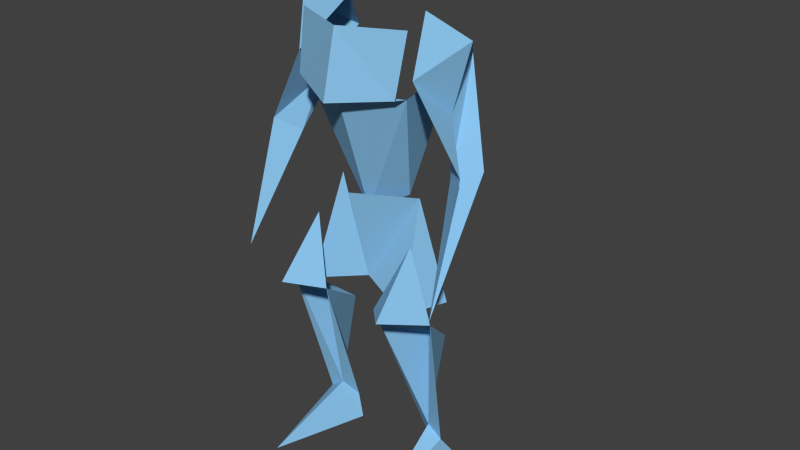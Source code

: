 # Source: papercraft_man_line_running.blend  (saved by Blender 2.57.1; exported with 4.5.12 LTS)
import bpy
from mathutils import Matrix  # noqa: F401  (used for matrix-valued properties, if any)

bpy.ops.wm.read_factory_settings(use_empty=True)
scene = bpy.context.scene
scene.name = 'Character'

# ---- collections
col_collection_1 = bpy.data.collections.new('Collection 1'); scene.collection.children.link(col_collection_1)
col_collection_2 = bpy.data.collections.new('Collection 2'); scene.collection.children.link(col_collection_2)
col_collection_2.hide_render = True
col_collection_2.hide_viewport = True
col_collection_3 = bpy.data.collections.new('Collection 3'); scene.collection.children.link(col_collection_3)
col_collection_3.hide_render = True
col_collection_3.hide_viewport = True
col_collection_4 = bpy.data.collections.new('Collection 4'); scene.collection.children.link(col_collection_4)
col_collection_4.hide_render = True
col_collection_4.hide_viewport = True
col_collection_5 = bpy.data.collections.new('Collection 5'); scene.collection.children.link(col_collection_5)
col_collection_5.hide_render = True
col_collection_5.hide_viewport = True
col_collection_6 = bpy.data.collections.new('Collection 6'); scene.collection.children.link(col_collection_6)
col_collection_6.hide_render = True
col_collection_6.hide_viewport = True
col_collection_7 = bpy.data.collections.new('Collection 7'); scene.collection.children.link(col_collection_7)
col_collection_7.hide_render = True
col_collection_7.hide_viewport = True
col_collection_8 = bpy.data.collections.new('Collection 8'); scene.collection.children.link(col_collection_8)
col_collection_8.hide_render = True
col_collection_8.hide_viewport = True
col_collection_9 = bpy.data.collections.new('Collection 9'); scene.collection.children.link(col_collection_9)
col_collection_9.hide_render = True
col_collection_9.hide_viewport = True
col_collection_10 = bpy.data.collections.new('Collection 10'); scene.collection.children.link(col_collection_10)
col_collection_10.hide_render = True
col_collection_10.hide_viewport = True
col_collection_11 = bpy.data.collections.new('Collection 11'); scene.collection.children.link(col_collection_11)
col_collection_11.hide_render = True
col_collection_11.hide_viewport = True
col_collection_12 = bpy.data.collections.new('Collection 12'); scene.collection.children.link(col_collection_12)
col_collection_12.hide_render = True
col_collection_12.hide_viewport = True
col_collection_13 = bpy.data.collections.new('Collection 13'); scene.collection.children.link(col_collection_13)
col_collection_13.hide_render = True
col_collection_13.hide_viewport = True
col_collection_14 = bpy.data.collections.new('Collection 14'); scene.collection.children.link(col_collection_14)
col_collection_14.hide_render = True
col_collection_14.hide_viewport = True
col_collection_15 = bpy.data.collections.new('Collection 15'); scene.collection.children.link(col_collection_15)
col_collection_15.hide_render = True
col_collection_15.hide_viewport = True
col_collection_16 = bpy.data.collections.new('Collection 16'); scene.collection.children.link(col_collection_16)
col_collection_16.hide_render = True
col_collection_16.hide_viewport = True
col_collection_17 = bpy.data.collections.new('Collection 17'); scene.collection.children.link(col_collection_17)
col_collection_17.hide_render = True
col_collection_17.hide_viewport = True
col_collection_18 = bpy.data.collections.new('Collection 18'); scene.collection.children.link(col_collection_18)
col_collection_18.hide_render = True
col_collection_18.hide_viewport = True
col_collection_19 = bpy.data.collections.new('Collection 19'); scene.collection.children.link(col_collection_19)
col_collection_19.hide_render = True
col_collection_19.hide_viewport = True
col_collection_20 = bpy.data.collections.new('Collection 20'); scene.collection.children.link(col_collection_20)
col_collection_20.hide_render = True
col_collection_20.hide_viewport = True

# ---- materials (node trees are filled in below, after node groups)
mat_character = bpy.data.materials.new('Character')
mat_character.alpha_threshold = 0.0
mat_character.use_transparent_shadow = False
mat_character.diffuse_color = (0.2509, 0.5341, 0.8, 1.0)
mat_character.roughness = 0.5
mat_character.line_color = (0.0, 0.0, 0.0, 1.0)

# ---- material node trees

# ---- world
world_world = bpy.data.worlds.new('World'); scene.world = world_world
world_world.color = (0.05088, 0.05088, 0.05088)
world_world.use_sun_shadow = False
world_world.sun_shadow_jitter_overblur = 0.0
world_world.cycles.sampling_method = 'MANUAL'
world_world.cycles.sample_map_resolution = 256

# ---- meshes
me_arm_left = bpy.data.meshes.new('arm_left')
me_arm_left.from_pydata([(3.946, 1.513, 10.71), (6.621, -0.8851, 5.437), (6.614, -2.937, 5.697), (3.861, -3.397, 10.43), (5.275, -1.977, 4.98), (4.569, -1.031, 8.143), (6.628, -5.332, -1.548), (5.774, -1.042, 12.32), (2.524, -0.7245, 13.19)], [], [(6, 4, 2), (6, 1, 4), (0, 5, 4, 1), (5, 3, 2, 4), (0, 7, 5), (3, 5, 7), (3, 7, 8), (0, 8, 7)])
_k = set([(0, 1), (0, 5), (0, 7), (0, 8), (1, 4), (1, 6), (2, 3), (2, 4), (2, 6), (3, 5), (3, 7), (3, 8), (4, 5), (4, 6), (5, 7), (7, 8)])
me_arm_left.attributes.new('sharp_edge', 'BOOLEAN', 'EDGE').data.foreach_set('value', [ (min(e.vertices), max(e.vertices)) in _k for e in me_arm_left.edges])
me_arm_left.materials.append(mat_character)
me_arm_left.use_remesh_preserve_volume = False
me_arm_left.use_remesh_preserve_attributes = False
me_arm_left.use_mirror_vertex_groups = False
me_arm_left.update()
me_arm_right = bpy.data.meshes.new('arm_right')
me_arm_right.from_pydata([(-4.079, 1.513, 10.71), (-6.754, -0.8851, 5.437), (-6.747, -2.937, 5.697), (-3.995, -3.397, 10.43), (-5.408, -1.977, 4.98), (-4.702, -1.031, 8.143), (-6.762, -5.332, -1.548), (-5.908, -1.042, 12.32), (-2.657, -0.7245, 13.19)], [], [(2, 4, 6), (4, 1, 6), (0, 1, 4, 5), (2, 3, 5, 4), (7, 0, 5), (7, 5, 3), (8, 7, 3), (8, 0, 7)])
_k = set([(0, 1), (0, 5), (0, 7), (0, 8), (1, 4), (1, 6), (2, 3), (2, 4), (2, 6), (3, 5), (3, 7), (3, 8), (4, 5), (4, 6), (5, 7), (7, 8)])
me_arm_right.attributes.new('sharp_edge', 'BOOLEAN', 'EDGE').data.foreach_set('value', [ (min(e.vertices), max(e.vertices)) in _k for e in me_arm_right.edges])
me_arm_right.materials.append(mat_character)
me_arm_right.use_remesh_preserve_volume = False
me_arm_right.use_remesh_preserve_attributes = False
me_arm_right.use_mirror_vertex_groups = False
me_arm_right.update()
me_leg_left = bpy.data.meshes.new('leg_left')
me_leg_left.from_pydata([(3.339, -2.885, 0.6944), (3.48, -5.968, -2.68), (4.125, -6.543, -14.57), (2.199, -0.6756, -14.57), (3.482, 0.2475, -6.447), (3.427, -1.174, -12.11), (1.732, -4.144, -3.29), (2.694, -0.4817, -13.12), (4.359, -1.149, -12.81), (5.232, -3.444, -3.29)], [], [(9, 0, 1), (1, 0, 6), (6, 4, 1), (9, 1, 4), (5, 7, 3, 2), (4, 6, 7, 5), (9, 4, 5, 8)])
_k = set([(0, 1), (0, 6), (0, 9), (1, 4), (1, 6), (1, 9), (2, 3), (2, 5), (3, 7), (4, 5), (4, 6), (4, 9), (5, 7), (5, 8), (6, 7), (8, 9)])
me_leg_left.attributes.new('sharp_edge', 'BOOLEAN', 'EDGE').data.foreach_set('value', [ (min(e.vertices), max(e.vertices)) in _k for e in me_leg_left.edges])
me_leg_left.materials.append(mat_character)
me_leg_left.use_remesh_preserve_volume = False
me_leg_left.use_remesh_preserve_attributes = False
me_leg_left.use_mirror_vertex_groups = False
me_leg_left.update()
me_leg_right = bpy.data.meshes.new('leg_right')
me_leg_right.from_pydata([(-5.366, -3.444, -3.29), (4.359, -1.149, -12.81), (-4.493, -1.149, -12.81), (-2.827, -0.4817, -13.12), (-1.866, -4.144, -3.29), (3.427, -1.174, -12.11), (-3.56, -1.174, -12.11), (-3.616, 0.2475, -6.447), (-2.332, -0.6756, -14.57), (4.125, -6.543, -14.57), (-4.258, -6.543, -14.57), (4.766, 0.02607, -14.57), (-4.899, 0.02607, -14.57), (-3.614, -5.968, -2.68), (-3.473, -2.885, 0.6944)], [], [(0, 2, 6, 7), (3, 4, 7, 6), (8, 3, 6, 10), (1, 5, 9, 11), (10, 6, 2, 12), (13, 0, 7), (13, 7, 4), (14, 13, 4), (14, 0, 13)])
_k = set([(0, 2), (0, 7), (0, 13), (0, 14), (1, 5), (1, 11), (2, 6), (2, 12), (3, 4), (3, 6), (3, 8), (4, 7), (4, 13), (4, 14), (5, 9), (6, 7), (6, 10), (7, 13), (8, 10), (9, 11), (10, 12), (13, 14)])
me_leg_right.attributes.new('sharp_edge', 'BOOLEAN', 'EDGE').data.foreach_set('value', [ (min(e.vertices), max(e.vertices)) in _k for e in me_leg_right.edges])
me_leg_right.materials.append(mat_character)
me_leg_right.use_remesh_preserve_volume = False
me_leg_right.use_remesh_preserve_attributes = False
me_leg_right.use_mirror_vertex_groups = False
me_leg_right.update()
me_chest = bpy.data.meshes.new('chest')
me_chest.from_pydata([(-1.924, -1.025, 2.704), (1.791, -1.025, 2.704), (-2.601, 1.884, 9.687), (2.467, 1.884, 9.687), (-0.06676, -4.815, 12.88), (-3.601, -3.319, 12.93), (3.467, -3.319, 12.93), (-3.384, -4.045, 9.41), (3.251, -4.045, 9.41), (-0.06676, -5.754, 9.002), (-0.06676, -4.793, 9.341), (-3.58, -3.357, 9.325), (3.447, -3.357, 9.325), (-0.06676, -2.336, 1.677)], [], [(0, 13, 11, 2), (12, 13, 1, 3), (4, 9, 7, 5), (8, 9, 4, 6), (9, 10, 11, 7), (12, 10, 9, 8), (10, 11, 13), (13, 12, 10)])
_k = set([(0, 2), (0, 13), (1, 3), (1, 13), (2, 11), (3, 12), (4, 5), (4, 6), (4, 9), (5, 7), (6, 8), (7, 9), (7, 11), (8, 9), (8, 12), (9, 10), (10, 11), (10, 12), (10, 13), (11, 13), (12, 13)])
me_chest.attributes.new('sharp_edge', 'BOOLEAN', 'EDGE').data.foreach_set('value', [ (min(e.vertices), max(e.vertices)) in _k for e in me_chest.edges])
me_chest.materials.append(mat_character)
me_chest.use_remesh_preserve_volume = False
me_chest.use_remesh_preserve_attributes = False
me_chest.use_mirror_vertex_groups = False
me_chest.update()
me_pants = bpy.data.meshes.new('pants')
me_pants.from_pydata([(-0.06676, -4.022, 3.35), (-3.461, -3.491, -3.413), (3.327, -3.491, -3.413), (-0.06676, -2.463, -2.471), (-4.532, -0.8982, -3.293), (4.398, -0.8982, -3.293), (-2.893, -1.369, 2.875), (2.76, -1.369, 2.875)], [], [(1, 6, 3), (3, 7, 2), (6, 1, 4), (5, 2, 7), (6, 0, 3), (0, 7, 3)])
_k = set([(0, 3), (0, 6), (0, 7), (1, 3), (1, 4), (1, 6), (2, 3), (2, 5), (2, 7), (3, 6), (3, 7), (4, 6), (5, 7)])
me_pants.attributes.new('sharp_edge', 'BOOLEAN', 'EDGE').data.foreach_set('value', [ (min(e.vertices), max(e.vertices)) in _k for e in me_pants.edges])
me_pants.materials.append(mat_character)
me_pants.use_remesh_preserve_volume = False
me_pants.use_remesh_preserve_attributes = False
me_pants.use_mirror_vertex_groups = False
me_pants.update()

# ---- curves / text
cu_curve_002 = bpy.data.curves.new('Curve.002', 'CURVE')
cu_curve_002.dimensions = '3D'
_sp = cu_curve_002.splines.new('BEZIER'); _sp.bezier_points.add(6)
_sp.bezier_points.foreach_set('co', [-1.137, 6.208e-06, -3.193, -0.9588, -0.2229, -0.573, 0.0, 0.2042, 1.153, -2.432e-17, 1.309e-08, 4.79, -1.548, 6.215e-06, 3.148, -1.883, -0.8164, 1.2, -1.883, -0.8164, 1.2])
_sp.bezier_points.foreach_set('handle_left', [-1.197, 0.07431, -4.066, -1.018, -0.1486, -1.446, -0.3196, 0.06185, 0.5779, -1.621e-17, 0.06808, 3.578, -1.032, 4.148e-06, 3.695, -1.771, -0.5443, 1.849, -1.883, -0.8164, 1.2])
_sp.bezier_points.foreach_set('handle_right', [-1.078, -0.07429, -2.32, -0.6392, -0.08052, 0.002458, -8.105e-18, 0.1362, 2.365, -0.516, 2.08e-06, 4.243, -1.659, -0.2721, 2.499, -1.883, -0.8164, 1.2, -1.883, -0.8164, 1.2])
for _p, _l, _r in zip(_sp.bezier_points, ['VECTOR', 'VECTOR', 'VECTOR', 'VECTOR', 'VECTOR', 'VECTOR', 'VECTOR'], ['VECTOR', 'VECTOR', 'VECTOR', 'VECTOR', 'VECTOR', 'VECTOR', 'VECTOR']): _p.handle_left_type = _l; _p.handle_right_type = _r
_sp.order_u = 0
_sp.order_v = 0
_sp.resolution_v = 4
cu_curve_002.use_path = True
cu_curve_002.use_path_clamp = True
cu_curve_002.bevel_resolution = 0
cu_curve_002.bevel_depth = 0.087
cu_curve_002.eval_time = 18.0
cu_curve_002.fill_mode = 'HALF'
arm_armature = bpy.data.armatures.new('Armature')  # bones are not reproduced

# ---- objects
ob_armature = bpy.data.objects.new('Armature', arm_armature)
ob_arm_left = bpy.data.objects.new('arm_left', me_arm_left)
ob_arm_right = bpy.data.objects.new('arm_right', me_arm_right)
ob_leg_left = bpy.data.objects.new('leg_left', me_leg_left)
ob_leg_right = bpy.data.objects.new('leg_right', me_leg_right)
ob_body = bpy.data.objects.new('body', me_chest)
ob_pants = bpy.data.objects.new('pants', me_pants)
ob_curve = bpy.data.objects.new('Curve', cu_curve_002)

# ---- transforms, parenting, visibility, modifiers, constraints
ob_armature.location = (-3.919e-18, -0.01349, 0.5648)
ob_armature.scale = (3.389, 3.389, 3.389)
ob_armature.empty_display_type = 'ARROWS'
ob_armature.lineart.crease_threshold = 0.0
ob_arm_left.parent = ob_armature
ob_arm_left.location = (0.0, 0.0, 0.0)
ob_arm_left.empty_display_type = 'ARROWS'
ob_arm_left.lineart.crease_threshold = 0.0
_vg = ob_arm_left.vertex_groups.new(name='corpus')
for _i, _w in zip([1, 2, 4, 6], [0.1729, 0.1179, 0.2357, 0.09793]): _vg.add([_i], _w, 'REPLACE')
_vg = ob_arm_left.vertex_groups.new(name='arm_l')
for _i, _w in zip([0, 1, 2, 3, 4, 5, 6, 7, 8], [1.098, 0.3279, 0.2238, 1.04, 0.3224, 0.992, 0.04166, 1.047, 1.025]): _vg.add([_i], _w, 'REPLACE')
_vg = ob_arm_left.vertex_groups.new(name='hand_l')
for _i, _w in zip([1, 2, 4, 6], [0.4992, 0.6583, 0.4419, 0.8562]): _vg.add([_i], _w, 'REPLACE')
_vg = ob_arm_left.vertex_groups.new(name='arm_r')
_vg = ob_arm_left.vertex_groups.new(name='hand_r')
_vg = ob_arm_left.vertex_groups.new(name='Bone.001')
_vg = ob_arm_left.vertex_groups.new(name='leg_l')
_vg = ob_arm_left.vertex_groups.new(name='foot_l')
_vg = ob_arm_left.vertex_groups.new(name='Bone_R.002')
_vg = ob_arm_left.vertex_groups.new(name='foot_r')
_m = ob_arm_left.modifiers.new('Armature', 'ARMATURE')
_m.object = ob_armature
_m.use_bone_envelopes = True
ob_arm_right.parent = ob_armature
ob_arm_right.location = (0.0, 0.0, 0.0)
ob_arm_right.empty_display_type = 'ARROWS'
ob_arm_right.lineart.crease_threshold = 0.0
_vg = ob_arm_right.vertex_groups.new(name='corpus')
_vg = ob_arm_right.vertex_groups.new(name='arm_l')
_vg = ob_arm_right.vertex_groups.new(name='hand_l')
_vg = ob_arm_right.vertex_groups.new(name='arm_r')
for _i, _w in zip([0, 1, 2, 3, 4, 5, 6, 7, 8], [1.076, 0.4051, 0.2798, 1.033, 0.4254, 0.9896, 0.08212, 1.021, 1.018]): _vg.add([_i], _w, 'REPLACE')
_vg = ob_arm_right.vertex_groups.new(name='hand_r')
for _i, _w in zip([1, 2, 4, 6], [0.5949, 0.7202, 0.5746, 0.9179]): _vg.add([_i], _w, 'REPLACE')
_vg = ob_arm_right.vertex_groups.new(name='Bone.001')
_vg = ob_arm_right.vertex_groups.new(name='leg_l')
_vg = ob_arm_right.vertex_groups.new(name='foot_l')
_vg = ob_arm_right.vertex_groups.new(name='Bone_R.002')
_vg = ob_arm_right.vertex_groups.new(name='foot_r')
_m = ob_arm_right.modifiers.new('Armature', 'ARMATURE')
_m.object = ob_armature
_m.use_bone_envelopes = True
ob_leg_left.parent = ob_armature
ob_leg_left.location = (0.0, 0.0, 0.0)
ob_leg_left.empty_display_type = 'ARROWS'
ob_leg_left.lineart.crease_threshold = 0.0
_vg = ob_leg_left.vertex_groups.new(name='corpus')
_vg = ob_leg_left.vertex_groups.new(name='arm_l')
_vg = ob_leg_left.vertex_groups.new(name='hand_l')
_vg = ob_leg_left.vertex_groups.new(name='arm_r')
_vg = ob_leg_left.vertex_groups.new(name='hand_r')
_vg = ob_leg_left.vertex_groups.new(name='Bone.001')
_vg = ob_leg_left.vertex_groups.new(name='leg_l')
for _i, _w in zip([0, 1, 3, 4, 5, 6, 7, 8, 9], [0.006527, 0.04159, 0.0, 0.0, 0.0, 0.009781, 0.0, 0.0, 0.0]): _vg.add([_i], _w, 'REPLACE')
_vg = ob_leg_left.vertex_groups.new(name='foot_l')
for _i, _w in zip([0, 1, 2, 3, 4, 5, 6, 7, 8, 9], [1.0, 1.0, 1.001, 1.009, 1.0, 1.0, 1.0, 1.019, 1.0, 1.0]): _vg.add([_i], _w, 'REPLACE')
_vg = ob_leg_left.vertex_groups.new(name='Bone_R.002')
_vg = ob_leg_left.vertex_groups.new(name='foot_r')
_m = ob_leg_left.modifiers.new('Armature', 'ARMATURE')
_m.object = ob_armature
_m.use_bone_envelopes = True
ob_leg_right.parent = ob_armature
ob_leg_right.location = (0.0, 0.0, 0.0)
ob_leg_right.empty_display_type = 'ARROWS'
ob_leg_right.lineart.crease_threshold = 0.0
_vg = ob_leg_right.vertex_groups.new(name='corpus')
_vg = ob_leg_right.vertex_groups.new(name='arm_l')
_vg = ob_leg_right.vertex_groups.new(name='hand_l')
_vg = ob_leg_right.vertex_groups.new(name='arm_r')
_vg = ob_leg_right.vertex_groups.new(name='hand_r')
_vg = ob_leg_right.vertex_groups.new(name='Bone.001')
_vg = ob_leg_right.vertex_groups.new(name='leg_l')
_vg = ob_leg_right.vertex_groups.new(name='foot_l')
for _i, _w in zip([1, 5, 9, 11], [1.0, 1.0, 1.0, 1.0]): _vg.add([_i], _w, 'REPLACE')
_vg = ob_leg_right.vertex_groups.new(name='Bone_R.002')
for _i, _w in zip([0, 2, 3, 4, 6, 7, 8, 10, 12, 13, 14], [0.0, 0.0, 0.0, 0.008615, 0.0, 0.0, 0.0, 0.0, 0.0, 0.04033, 0.005542]): _vg.add([_i], _w, 'REPLACE')
_vg = ob_leg_right.vertex_groups.new(name='foot_r')
for _i, _w in zip([0, 2, 3, 4, 6, 7, 8, 10, 12, 13, 14], [1.0, 1.0, 1.0, 1.0, 1.0, 1.0, 1.007, 1.0, 1.006, 1.0, 1.0]): _vg.add([_i], _w, 'REPLACE')
_m = ob_leg_right.modifiers.new('Armature', 'ARMATURE')
_m.object = ob_armature
_m.use_bone_envelopes = True
ob_body.parent = ob_armature
ob_body.location = (0.0, 0.0, 0.0)
ob_body.empty_display_type = 'ARROWS'
ob_body.lineart.crease_threshold = 0.0
_vg = ob_body.vertex_groups.new(name='corpus')
for _i, _w in zip([0, 1, 2, 3, 4, 5, 6, 7, 8, 9, 10, 11, 12, 13], [0.9522, 0.9568, 0.6622, 0.6689, 0.3371, 0.2722, 0.2737, 0.2253, 0.2283, 0.5394, 0.6147, 0.1814, 0.1852, 0.9893]): _vg.add([_i], _w, 'REPLACE')
_vg = ob_body.vertex_groups.new(name='arm_l')
for _i, _w in zip([1, 3, 4, 5, 6, 7, 8, 9, 10, 11, 12], [0.02825, 0.3091, 0.3006, 0.1741, 0.4853, 0.07082, 0.6609, 0.215, 0.1841, 0.02232, 0.7609]): _vg.add([_i], _w, 'REPLACE')
_vg = ob_body.vertex_groups.new(name='hand_l')
for _i, _w in zip([4, 6, 8], [0.02349, 0.05278, 0.0192]): _vg.add([_i], _w, 'REPLACE')
_vg = ob_body.vertex_groups.new(name='arm_r')
for _i, _w in zip([0, 2, 4, 5, 6, 7, 8, 9, 10, 11, 12], [0.03713, 0.3159, 0.303, 0.4892, 0.1757, 0.6658, 0.07185, 0.2168, 0.1856, 0.7661, 0.02409]): _vg.add([_i], _w, 'REPLACE')
_vg = ob_body.vertex_groups.new(name='hand_r')
for _i, _w in zip([5, 7], [0.03923, 0.0139]): _vg.add([_i], _w, 'REPLACE')
_vg = ob_body.vertex_groups.new(name='Bone.001')
_vg = ob_body.vertex_groups.new(name='leg_l')
_vg = ob_body.vertex_groups.new(name='foot_l')
_vg = ob_body.vertex_groups.new(name='Bone_R.002')
_vg = ob_body.vertex_groups.new(name='foot_r')
_m = ob_body.modifiers.new('Armature', 'ARMATURE')
_m.object = ob_armature
_m.use_bone_envelopes = True
ob_pants.parent = ob_armature
ob_pants.location = (0.0, 0.0, 0.0)
ob_pants.empty_display_type = 'ARROWS'
ob_pants.lineart.crease_threshold = 0.0
_vg = ob_pants.vertex_groups.new(name='corpus')
for _i, _w in zip([0, 6, 7], [0.5, 0.5, 0.5]): _vg.add([_i], _w, 'REPLACE')
_vg = ob_pants.vertex_groups.new(name='arm_l')
_vg = ob_pants.vertex_groups.new(name='hand_l')
for _i, _w in zip([0, 1, 2, 3, 4, 5, 6, 7], [0.0, 0.0, 0.0, 0.0, 0.0, 0.0, 0.0, 0.0]): _vg.add([_i], _w, 'REPLACE')
_vg = ob_pants.vertex_groups.new(name='arm_r')
_vg = ob_pants.vertex_groups.new(name='hand_r')
for _i, _w in zip([0, 1, 2, 3, 4, 5, 6, 7], [0.0, 0.0, 0.0, 0.0, 0.0, 0.0, 0.0, 0.0]): _vg.add([_i], _w, 'REPLACE')
_vg = ob_pants.vertex_groups.new(name='Bone.001')
_vg = ob_pants.vertex_groups.new(name='leg_l')
for _i, _w in zip([2, 3, 5], [0.5, 0.2145, 0.5]): _vg.add([_i], _w, 'REPLACE')
_vg = ob_pants.vertex_groups.new(name='foot_l')
_vg = ob_pants.vertex_groups.new(name='Bone_R.002')
for _i, _w in zip([1, 3, 4], [0.5, 0.4176, 0.5]): _vg.add([_i], _w, 'REPLACE')
_vg = ob_pants.vertex_groups.new(name='foot_r')
for _i, _w in zip([0, 1, 2, 3, 4, 5, 6, 7], [0.06267, 0.1301, 0.1309, 0.2201, 0.1044, 0.1052, 0.03502, 0.03922]): _vg.add([_i], _w, 'REPLACE')
_m = ob_pants.modifiers.new('Armature', 'ARMATURE')
_m.object = ob_armature
_m.use_bone_envelopes = True
ob_curve.location = (0.0, -0.8836, 0.0)
ob_curve.empty_display_type = 'ARROWS'
ob_curve.hide_viewport = True
ob_curve.lineart.crease_threshold = 0.0
_m = ob_curve.modifiers.new('Mirror', 'MIRROR')

# ---- collection membership
col_collection_1.objects.link(ob_armature)
col_collection_1.objects.link(ob_arm_left)
col_collection_1.objects.link(ob_arm_right)
col_collection_1.objects.link(ob_leg_left)
col_collection_1.objects.link(ob_leg_right)
col_collection_1.objects.link(ob_body)
col_collection_1.objects.link(ob_pants)
col_collection_1.objects.link(ob_curve)
col_collection_2.objects.link(ob_armature)
col_collection_3.objects.link(ob_armature)
col_collection_4.objects.link(ob_armature)
col_collection_5.objects.link(ob_armature)
col_collection_6.objects.link(ob_armature)
col_collection_7.objects.link(ob_armature)
col_collection_8.objects.link(ob_armature)
col_collection_9.objects.link(ob_armature)
col_collection_10.objects.link(ob_armature)
col_collection_11.objects.link(ob_armature)
col_collection_12.objects.link(ob_armature)
col_collection_13.objects.link(ob_armature)
col_collection_14.objects.link(ob_armature)
col_collection_15.objects.link(ob_armature)
col_collection_16.objects.link(ob_armature)
col_collection_17.objects.link(ob_armature)
col_collection_18.objects.link(ob_armature)
col_collection_19.objects.link(ob_armature)
col_collection_20.objects.link(ob_armature)

# ---- scene / render settings (as saved in the file)
scene.frame_start = 1; scene.frame_end = 20; scene.frame_set(18)
scene.render.engine = 'BLENDER_EEVEE_NEXT'
scene.render.image_settings.color_mode = 'RGB'
scene.render.image_settings.compression = 90
scene.render.resolution_percentage = 50
scene.render.dither_intensity = 0.0
scene.render.bake_margin = 2
scene.render.bake_bias = 0.0
scene.cycles.use_denoising = False
scene.cycles.samples = 10
scene.cycles.sampling_pattern = 'TABULATED_SOBOL'
scene.cycles.light_sampling_threshold = 0.0
scene.cycles.use_adaptive_sampling = False
scene.cycles.use_light_tree = False
scene.cycles.blur_glossy = 0.0
scene.cycles.volume_bounces = 1
scene.cycles.pixel_filter_type = 'GAUSSIAN'
scene.cycles.sample_clamp_indirect = 0.0
scene.view_settings.view_transform = 'Standard'
bpy.context.view_layer.update()

# ---- added for rendering (the .blend has no active camera and no usable light): camera, sun
cam_auto = bpy.data.cameras.new('AutoCamera')
cam_auto.lens = 50.0
cam_auto.sensor_width = 36.0
cam_auto.clip_end = 2183.96
ob_auto_camera = bpy.data.objects.new('AutoCamera', cam_auto)
scene.collection.objects.link(ob_auto_camera)
ob_auto_camera.location = (125.086, -149.246, 99.6595)
ob_auto_camera.rotation_euler = (1.09748, -7.21219e-08, 0.694738)
scene.camera = ob_auto_camera
light_auto_sun = bpy.data.lights.new('AutoSun', 'SUN')
light_auto_sun.energy = 3.0
light_auto_sun.angle = 0.0523599
ob_auto_sun = bpy.data.objects.new('AutoSun', light_auto_sun)
scene.collection.objects.link(ob_auto_sun)
ob_auto_sun.rotation_euler = (0.872665, 0.174533, 0.523599)
bpy.context.view_layer.update()
